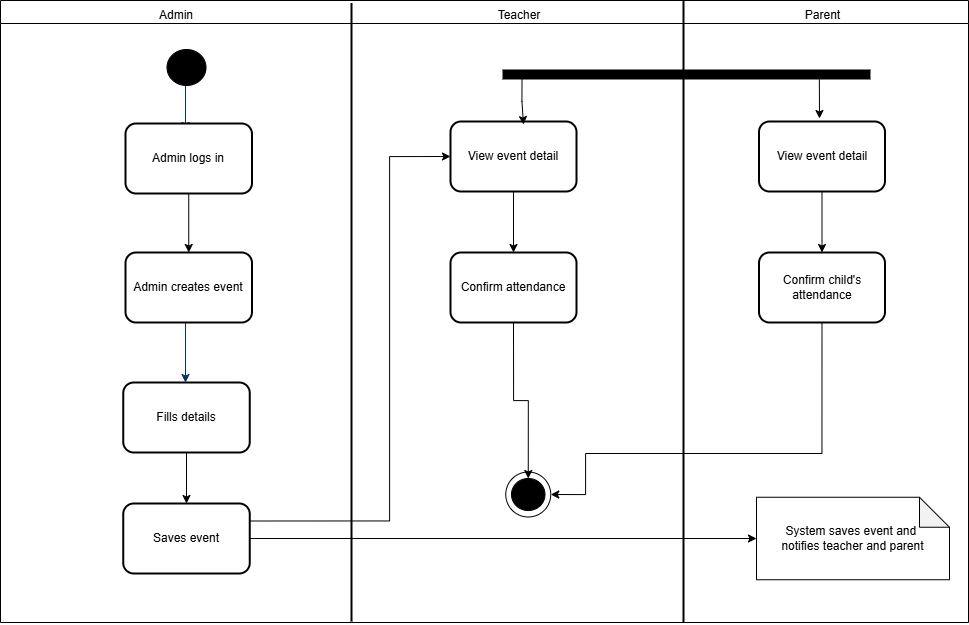

The diagram above was exported from draw.io. Its source (the exported page's mxGraphModel, read from the mxfile embedded in the PNG):
<mxGraphModel dx="1687" dy="955" grid="0" gridSize="10" guides="1" tooltips="1" connect="1" arrows="1" fold="1" page="1" pageScale="1" pageWidth="1169" pageHeight="827" background="none" math="0" shadow="0">
  <root>
    <mxCell id="0" />
    <mxCell id="1" parent="0" />
    <mxCell id="-6Nkia1O1ybfWVJIbkWZ-78" value="" style="swimlane;whiteSpace=wrap;html=1;" parent="1" vertex="1">
      <mxGeometry x="135" y="8" width="968" height="622" as="geometry" />
    </mxCell>
    <mxCell id="-6Nkia1O1ybfWVJIbkWZ-69" value="" style="ellipse;whiteSpace=wrap;html=1;aspect=fixed;" parent="-6Nkia1O1ybfWVJIbkWZ-78" vertex="1">
      <mxGeometry x="505.25" y="471.5" width="45" height="45" as="geometry" />
    </mxCell>
    <mxCell id="-6Nkia1O1ybfWVJIbkWZ-79" value="" style="line;strokeWidth=2;direction=south;html=1;" parent="-6Nkia1O1ybfWVJIbkWZ-78" vertex="1">
      <mxGeometry x="346" y="2.5" width="10" height="618.5" as="geometry" />
    </mxCell>
    <mxCell id="-6Nkia1O1ybfWVJIbkWZ-80" value="Admin" style="text;html=1;align=center;verticalAlign=middle;whiteSpace=wrap;rounded=0;" parent="-6Nkia1O1ybfWVJIbkWZ-78" vertex="1">
      <mxGeometry x="146" width="60" height="30" as="geometry" />
    </mxCell>
    <mxCell id="-6Nkia1O1ybfWVJIbkWZ-81" value="Teacher" style="text;html=1;align=center;verticalAlign=middle;whiteSpace=wrap;rounded=0;" parent="-6Nkia1O1ybfWVJIbkWZ-78" vertex="1">
      <mxGeometry x="489.25" width="60" height="30" as="geometry" />
    </mxCell>
    <mxCell id="JcHaU3BIVH_e50nIl2pL-37" style="edgeStyle=orthogonalEdgeStyle;rounded=0;orthogonalLoop=1;jettySize=auto;html=1;exitX=0.5;exitY=1;exitDx=0;exitDy=0;entryX=0.5;entryY=0;entryDx=0;entryDy=0;" edge="1" parent="-6Nkia1O1ybfWVJIbkWZ-78" source="-6Nkia1O1ybfWVJIbkWZ-85" target="-6Nkia1O1ybfWVJIbkWZ-68">
      <mxGeometry relative="1" as="geometry" />
    </mxCell>
    <mxCell id="-6Nkia1O1ybfWVJIbkWZ-85" value="Confirm attendance" style="rounded=1;whiteSpace=wrap;html=1;strokeWidth=2;" parent="-6Nkia1O1ybfWVJIbkWZ-78" vertex="1">
      <mxGeometry x="450" y="252" width="126" height="70" as="geometry" />
    </mxCell>
    <mxCell id="-6Nkia1O1ybfWVJIbkWZ-68" value="" style="ellipse;shape=doubleEllipse;whiteSpace=wrap;html=1;fillColor=#000000;" parent="-6Nkia1O1ybfWVJIbkWZ-78" vertex="1">
      <mxGeometry x="511" y="478" width="33.5" height="32" as="geometry" />
    </mxCell>
    <mxCell id="JcHaU3BIVH_e50nIl2pL-21" value="" style="line;strokeWidth=2;direction=south;html=1;" vertex="1" parent="-6Nkia1O1ybfWVJIbkWZ-78">
      <mxGeometry x="678" width="10" height="622" as="geometry" />
    </mxCell>
    <mxCell id="JcHaU3BIVH_e50nIl2pL-22" value="Parent" style="text;html=1;align=center;verticalAlign=middle;resizable=0;points=[];autosize=1;strokeColor=none;fillColor=none;" vertex="1" parent="-6Nkia1O1ybfWVJIbkWZ-78">
      <mxGeometry x="795" y="2" width="53" height="26" as="geometry" />
    </mxCell>
    <mxCell id="JcHaU3BIVH_e50nIl2pL-26" style="edgeStyle=orthogonalEdgeStyle;rounded=0;orthogonalLoop=1;jettySize=auto;html=1;exitX=0.5;exitY=1;exitDx=0;exitDy=0;entryX=0.5;entryY=0;entryDx=0;entryDy=0;" edge="1" parent="-6Nkia1O1ybfWVJIbkWZ-78" source="JcHaU3BIVH_e50nIl2pL-24" target="-6Nkia1O1ybfWVJIbkWZ-85">
      <mxGeometry relative="1" as="geometry" />
    </mxCell>
    <mxCell id="JcHaU3BIVH_e50nIl2pL-24" value="View event detail" style="rounded=1;whiteSpace=wrap;html=1;strokeWidth=2;" vertex="1" parent="-6Nkia1O1ybfWVJIbkWZ-78">
      <mxGeometry x="450" y="121" width="126" height="70" as="geometry" />
    </mxCell>
    <mxCell id="JcHaU3BIVH_e50nIl2pL-85" style="edgeStyle=orthogonalEdgeStyle;rounded=0;orthogonalLoop=1;jettySize=auto;html=1;exitX=0.5;exitY=1;exitDx=0;exitDy=0;entryX=0.5;entryY=0;entryDx=0;entryDy=0;" edge="1" parent="-6Nkia1O1ybfWVJIbkWZ-78" source="JcHaU3BIVH_e50nIl2pL-29" target="JcHaU3BIVH_e50nIl2pL-30">
      <mxGeometry relative="1" as="geometry" />
    </mxCell>
    <mxCell id="JcHaU3BIVH_e50nIl2pL-29" value="View event detail" style="rounded=1;whiteSpace=wrap;html=1;strokeWidth=2;" vertex="1" parent="-6Nkia1O1ybfWVJIbkWZ-78">
      <mxGeometry x="758.5" y="121" width="126" height="70" as="geometry" />
    </mxCell>
    <mxCell id="JcHaU3BIVH_e50nIl2pL-38" style="edgeStyle=orthogonalEdgeStyle;rounded=0;orthogonalLoop=1;jettySize=auto;html=1;exitX=0.5;exitY=1;exitDx=0;exitDy=0;entryX=1;entryY=0.5;entryDx=0;entryDy=0;" edge="1" parent="-6Nkia1O1ybfWVJIbkWZ-78" source="JcHaU3BIVH_e50nIl2pL-30" target="-6Nkia1O1ybfWVJIbkWZ-69">
      <mxGeometry relative="1" as="geometry">
        <Array as="points">
          <mxPoint x="821" y="453" />
          <mxPoint x="585" y="453" />
          <mxPoint x="585" y="494" />
        </Array>
      </mxGeometry>
    </mxCell>
    <mxCell id="JcHaU3BIVH_e50nIl2pL-30" value="Confirm child's attendance" style="rounded=1;whiteSpace=wrap;html=1;strokeWidth=2;" vertex="1" parent="-6Nkia1O1ybfWVJIbkWZ-78">
      <mxGeometry x="758.5" y="252" width="126" height="70" as="geometry" />
    </mxCell>
    <mxCell id="JcHaU3BIVH_e50nIl2pL-32" value="" style="line;strokeWidth=10;rotatable=0;dashed=0;labelPosition=right;align=left;verticalAlign=middle;spacingTop=0;spacingLeft=6;points=[];portConstraint=eastwest;" vertex="1" parent="-6Nkia1O1ybfWVJIbkWZ-78">
      <mxGeometry x="502" y="69" width="368" height="10" as="geometry" />
    </mxCell>
    <mxCell id="-6Nkia1O1ybfWVJIbkWZ-82" value="System saves event and&amp;nbsp;&lt;div&gt;notifies teacher and parent&lt;/div&gt;" style="shape=note;whiteSpace=wrap;html=1;backgroundOutline=1;darkOpacity=0.05;" parent="-6Nkia1O1ybfWVJIbkWZ-78" vertex="1">
      <mxGeometry x="756" y="496.75" width="193" height="82.5" as="geometry" />
    </mxCell>
    <mxCell id="JcHaU3BIVH_e50nIl2pL-42" style="edgeStyle=orthogonalEdgeStyle;shape=connector;rounded=0;orthogonalLoop=1;jettySize=auto;html=1;exitX=0.5;exitY=1;exitDx=0;exitDy=0;strokeColor=default;align=center;verticalAlign=middle;fontFamily=Helvetica;fontSize=11;fontColor=default;labelBackgroundColor=default;endArrow=classic;" edge="1" parent="-6Nkia1O1ybfWVJIbkWZ-78">
      <mxGeometry relative="1" as="geometry">
        <mxPoint x="521.5" y="76.25" as="sourcePoint" />
        <mxPoint x="523" y="124" as="targetPoint" />
        <Array as="points">
          <mxPoint x="523" y="101" />
        </Array>
      </mxGeometry>
    </mxCell>
    <mxCell id="JcHaU3BIVH_e50nIl2pL-83" style="edgeStyle=orthogonalEdgeStyle;rounded=0;orthogonalLoop=1;jettySize=auto;html=1;exitX=0.861;exitY=0.982;exitDx=0;exitDy=0;exitPerimeter=0;" edge="1" parent="-6Nkia1O1ybfWVJIbkWZ-78" source="JcHaU3BIVH_e50nIl2pL-32">
      <mxGeometry relative="1" as="geometry">
        <mxPoint x="819" y="118" as="targetPoint" />
      </mxGeometry>
    </mxCell>
    <mxCell id="7" style="fontStyle=1;strokeColor=#003366;strokeWidth=1;html=1;" parent="1" edge="1">
      <mxGeometry relative="1" as="geometry">
        <mxPoint x="320" y="90" as="sourcePoint" />
        <mxPoint x="320" y="138" as="targetPoint" />
      </mxGeometry>
    </mxCell>
    <mxCell id="9" style="entryX=0.5;entryY=0;entryPerimeter=0;fontStyle=1;strokeColor=#003366;strokeWidth=1;html=1;" parent="1" edge="1">
      <mxGeometry relative="1" as="geometry">
        <mxPoint x="320" y="330" as="sourcePoint" />
        <mxPoint x="320" y="390" as="targetPoint" />
      </mxGeometry>
    </mxCell>
    <mxCell id="-6Nkia1O1ybfWVJIbkWZ-64" style="edgeStyle=orthogonalEdgeStyle;rounded=0;orthogonalLoop=1;jettySize=auto;html=1;exitX=0.5;exitY=1;exitDx=0;exitDy=0;entryX=0.5;entryY=0;entryDx=0;entryDy=0;" parent="1" source="-6Nkia1O1ybfWVJIbkWZ-55" target="-6Nkia1O1ybfWVJIbkWZ-60" edge="1">
      <mxGeometry relative="1" as="geometry" />
    </mxCell>
    <mxCell id="-6Nkia1O1ybfWVJIbkWZ-55" value="&lt;span style=&quot;text-wrap-mode: nowrap;&quot;&gt;Admin logs in&lt;/span&gt;" style="rounded=1;whiteSpace=wrap;html=1;strokeWidth=2;" parent="1" vertex="1">
      <mxGeometry x="260" y="131" width="126.5" height="70" as="geometry" />
    </mxCell>
    <mxCell id="-6Nkia1O1ybfWVJIbkWZ-58" value="" style="ellipse;shape=doubleEllipse;whiteSpace=wrap;html=1;fillColor=#000000;" parent="1" vertex="1">
      <mxGeometry x="301.5" y="57" width="39" height="36" as="geometry" />
    </mxCell>
    <mxCell id="-6Nkia1O1ybfWVJIbkWZ-60" value="Admin creates event" style="rounded=1;whiteSpace=wrap;html=1;strokeWidth=2;" parent="1" vertex="1">
      <mxGeometry x="260" y="260" width="126.5" height="70" as="geometry" />
    </mxCell>
    <mxCell id="-6Nkia1O1ybfWVJIbkWZ-73" style="edgeStyle=orthogonalEdgeStyle;rounded=0;orthogonalLoop=1;jettySize=auto;html=1;exitX=0.5;exitY=1;exitDx=0;exitDy=0;entryX=0.5;entryY=0;entryDx=0;entryDy=0;" parent="1" source="-6Nkia1O1ybfWVJIbkWZ-61" target="-6Nkia1O1ybfWVJIbkWZ-66" edge="1">
      <mxGeometry relative="1" as="geometry" />
    </mxCell>
    <mxCell id="-6Nkia1O1ybfWVJIbkWZ-61" value="Fills details" style="rounded=1;whiteSpace=wrap;html=1;strokeWidth=2;" parent="1" vertex="1">
      <mxGeometry x="257.75" y="390" width="126.5" height="70" as="geometry" />
    </mxCell>
    <mxCell id="JcHaU3BIVH_e50nIl2pL-25" style="edgeStyle=orthogonalEdgeStyle;rounded=0;orthogonalLoop=1;jettySize=auto;html=1;exitX=1;exitY=0.25;exitDx=0;exitDy=0;entryX=0;entryY=0.5;entryDx=0;entryDy=0;" edge="1" parent="1" source="-6Nkia1O1ybfWVJIbkWZ-66" target="JcHaU3BIVH_e50nIl2pL-24">
      <mxGeometry relative="1" as="geometry">
        <Array as="points">
          <mxPoint x="524" y="528" />
          <mxPoint x="524" y="164" />
        </Array>
      </mxGeometry>
    </mxCell>
    <mxCell id="-6Nkia1O1ybfWVJIbkWZ-66" value="Saves event" style="rounded=1;whiteSpace=wrap;html=1;strokeWidth=2;" parent="1" vertex="1">
      <mxGeometry x="257.75" y="511" width="126.5" height="70" as="geometry" />
    </mxCell>
    <mxCell id="JcHaU3BIVH_e50nIl2pL-23" style="edgeStyle=orthogonalEdgeStyle;rounded=0;orthogonalLoop=1;jettySize=auto;html=1;exitX=1;exitY=0.5;exitDx=0;exitDy=0;entryX=0;entryY=0.5;entryDx=0;entryDy=0;entryPerimeter=0;" edge="1" parent="1" source="-6Nkia1O1ybfWVJIbkWZ-66" target="-6Nkia1O1ybfWVJIbkWZ-82">
      <mxGeometry relative="1" as="geometry" />
    </mxCell>
  </root>
</mxGraphModel>